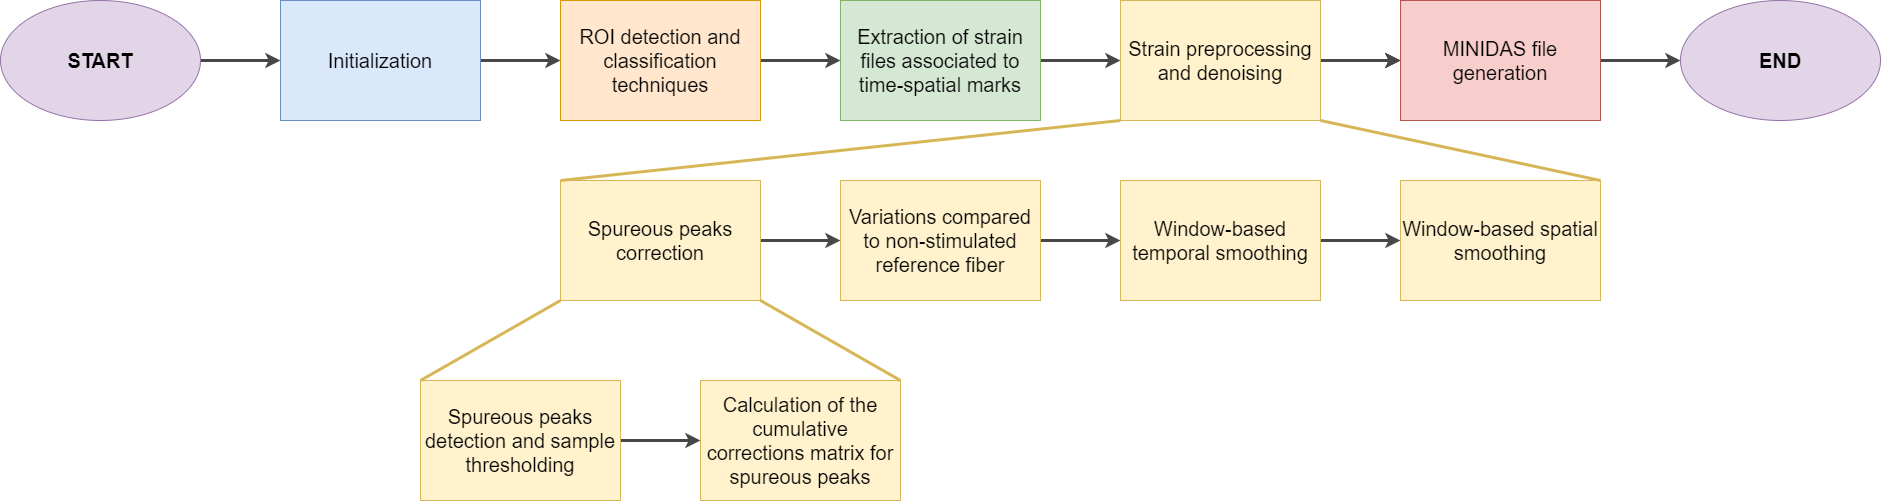

The diagram above was exported from draw.io. Its source (the exported page's mxGraphModel, read from the mxfile embedded in the PNG):
<mxGraphModel dx="2545" dy="832" grid="1" gridSize="10" guides="1" tooltips="1" connect="1" arrows="1" fold="1" page="1" pageScale="1" pageWidth="827" pageHeight="1169" math="0" shadow="0">
  <root>
    <mxCell id="0" />
    <mxCell id="1" parent="0" />
    <mxCell id="YXcZkGx_9uo62xzFD23z-17" style="edgeStyle=orthogonalEdgeStyle;rounded=0;orthogonalLoop=1;jettySize=auto;html=1;exitX=1;exitY=0.5;exitDx=0;exitDy=0;entryX=0;entryY=0.5;entryDx=0;entryDy=0;strokeWidth=3;strokeColor=#474747;" parent="1" target="YXcZkGx_9uo62xzFD23z-2" edge="1">
      <mxGeometry relative="1" as="geometry">
        <mxPoint y="120" as="sourcePoint" />
      </mxGeometry>
    </mxCell>
    <mxCell id="YXcZkGx_9uo62xzFD23z-2" value="Inicialización" style="rounded=0;whiteSpace=wrap;html=1;fillColor=#dae8fc;strokeColor=#6c8ebf;" parent="1" vertex="1">
      <mxGeometry x="80" y="80" width="200" height="80" as="geometry" />
    </mxCell>
    <mxCell id="YXcZkGx_9uo62xzFD23z-19" style="edgeStyle=orthogonalEdgeStyle;rounded=0;orthogonalLoop=1;jettySize=auto;html=1;exitX=1;exitY=0.5;exitDx=0;exitDy=0;entryX=0;entryY=0.5;entryDx=0;entryDy=0;strokeWidth=3;strokeColor=#474747;" parent="1" source="YXcZkGx_9uo62xzFD23z-3" edge="1">
      <mxGeometry relative="1" as="geometry">
        <mxPoint x="920" y="120" as="targetPoint" />
      </mxGeometry>
    </mxCell>
    <mxCell id="YXcZkGx_9uo62xzFD23z-3" value="Extracción de tiempos y archivos strain relacionados" style="rounded=0;whiteSpace=wrap;html=1;fillColor=#d5e8d4;strokeColor=#82b366;" parent="1" vertex="1">
      <mxGeometry x="640" y="80" width="200" height="80" as="geometry" />
    </mxCell>
    <mxCell id="YXcZkGx_9uo62xzFD23z-20" style="edgeStyle=orthogonalEdgeStyle;rounded=0;orthogonalLoop=1;jettySize=auto;html=1;exitX=1;exitY=0.5;exitDx=0;exitDy=0;entryX=0;entryY=0.5;entryDx=0;entryDy=0;strokeWidth=3;" parent="1" target="YXcZkGx_9uo62xzFD23z-5" edge="1">
      <mxGeometry relative="1" as="geometry">
        <mxPoint x="1120" y="120" as="sourcePoint" />
      </mxGeometry>
    </mxCell>
    <mxCell id="YXcZkGx_9uo62xzFD23z-21" style="edgeStyle=orthogonalEdgeStyle;rounded=0;orthogonalLoop=1;jettySize=auto;html=1;exitX=1;exitY=0.5;exitDx=0;exitDy=0;entryX=0;entryY=0.5;entryDx=0;entryDy=0;strokeWidth=3;strokeColor=#474747;" parent="1" source="YXcZkGx_9uo62xzFD23z-5" target="YXcZkGx_9uo62xzFD23z-13" edge="1">
      <mxGeometry relative="1" as="geometry" />
    </mxCell>
    <mxCell id="YXcZkGx_9uo62xzFD23z-5" value="Generación archivo MINIDAS" style="rounded=0;whiteSpace=wrap;html=1;fillColor=#f8cecc;strokeColor=#b85450;" parent="1" vertex="1">
      <mxGeometry x="1200" y="80" width="200" height="80" as="geometry" />
    </mxCell>
    <mxCell id="oQZCTBU9L_0hC6HYcpoD-4" style="edgeStyle=orthogonalEdgeStyle;rounded=0;orthogonalLoop=1;jettySize=auto;html=1;exitX=1;exitY=0.5;exitDx=0;exitDy=0;entryX=0;entryY=0.5;entryDx=0;entryDy=0;strokeColor=#474747;strokeWidth=3;" edge="1" parent="1" source="YXcZkGx_9uo62xzFD23z-6" target="YXcZkGx_9uo62xzFD23z-8">
      <mxGeometry relative="1" as="geometry" />
    </mxCell>
    <mxCell id="YXcZkGx_9uo62xzFD23z-6" value="Spureous peaks correction" style="rounded=0;whiteSpace=wrap;html=1;fillColor=#fff2cc;strokeColor=#d6b656;fontSize=20;" parent="1" vertex="1">
      <mxGeometry x="360" y="240" width="200" height="120" as="geometry" />
    </mxCell>
    <mxCell id="YXcZkGx_9uo62xzFD23z-24" style="edgeStyle=orthogonalEdgeStyle;rounded=0;orthogonalLoop=1;jettySize=auto;html=1;exitX=1;exitY=0.5;exitDx=0;exitDy=0;entryX=0;entryY=0.5;entryDx=0;entryDy=0;strokeWidth=3;strokeColor=#474747;" parent="1" source="YXcZkGx_9uo62xzFD23z-8" target="YXcZkGx_9uo62xzFD23z-9" edge="1">
      <mxGeometry relative="1" as="geometry" />
    </mxCell>
    <mxCell id="YXcZkGx_9uo62xzFD23z-8" value="Variations compared to non-stimulated reference fiber" style="rounded=0;whiteSpace=wrap;html=1;fillColor=#fff2cc;strokeColor=#d6b656;fontSize=20;" parent="1" vertex="1">
      <mxGeometry x="640" y="240" width="200" height="120" as="geometry" />
    </mxCell>
    <mxCell id="YXcZkGx_9uo62xzFD23z-25" style="edgeStyle=orthogonalEdgeStyle;rounded=0;orthogonalLoop=1;jettySize=auto;html=1;exitX=1;exitY=0.5;exitDx=0;exitDy=0;entryX=0;entryY=0.5;entryDx=0;entryDy=0;strokeWidth=3;strokeColor=#474747;" parent="1" source="YXcZkGx_9uo62xzFD23z-9" target="YXcZkGx_9uo62xzFD23z-10" edge="1">
      <mxGeometry relative="1" as="geometry" />
    </mxCell>
    <mxCell id="YXcZkGx_9uo62xzFD23z-9" value="Window-based temporal smoothing" style="rounded=0;whiteSpace=wrap;html=1;fillColor=#fff2cc;strokeColor=#d6b656;fontSize=20;" parent="1" vertex="1">
      <mxGeometry x="920" y="240" width="200" height="120" as="geometry" />
    </mxCell>
    <mxCell id="YXcZkGx_9uo62xzFD23z-10" value="Window-based spatial smoothing" style="rounded=0;whiteSpace=wrap;html=1;fillColor=#fff2cc;strokeColor=#d6b656;fontSize=20;" parent="1" vertex="1">
      <mxGeometry x="1200" y="240" width="200" height="120" as="geometry" />
    </mxCell>
    <mxCell id="YXcZkGx_9uo62xzFD23z-11" value="" style="endArrow=none;html=1;rounded=0;entryX=0;entryY=1;entryDx=0;entryDy=0;exitX=0;exitY=0;exitDx=0;exitDy=0;fillColor=#fff2cc;strokeColor=#d6b656;strokeWidth=3;" parent="1" source="YXcZkGx_9uo62xzFD23z-6" target="YXcZkGx_9uo62xzFD23z-49" edge="1">
      <mxGeometry width="50" height="50" relative="1" as="geometry">
        <mxPoint x="870" y="410" as="sourcePoint" />
        <mxPoint x="920" y="160" as="targetPoint" />
      </mxGeometry>
    </mxCell>
    <mxCell id="YXcZkGx_9uo62xzFD23z-12" value="" style="endArrow=none;html=1;rounded=0;entryX=1;entryY=1;entryDx=0;entryDy=0;exitX=1;exitY=0;exitDx=0;exitDy=0;fillColor=#fff2cc;strokeColor=#d6b656;strokeWidth=3;" parent="1" source="YXcZkGx_9uo62xzFD23z-10" target="YXcZkGx_9uo62xzFD23z-49" edge="1">
      <mxGeometry width="50" height="50" relative="1" as="geometry">
        <mxPoint x="870" y="410" as="sourcePoint" />
        <mxPoint x="1120" y="160" as="targetPoint" />
      </mxGeometry>
    </mxCell>
    <mxCell id="YXcZkGx_9uo62xzFD23z-13" value="END" style="ellipse;whiteSpace=wrap;html=1;fillColor=#e1d5e7;strokeColor=#9673a6;fontSize=20;fontStyle=1" parent="1" vertex="1">
      <mxGeometry x="1480" y="60" width="200" height="120" as="geometry" />
    </mxCell>
    <mxCell id="YXcZkGx_9uo62xzFD23z-28" style="edgeStyle=orthogonalEdgeStyle;rounded=0;orthogonalLoop=1;jettySize=auto;html=1;exitX=1;exitY=0.5;exitDx=0;exitDy=0;entryX=0;entryY=0.5;entryDx=0;entryDy=0;strokeWidth=3;strokeColor=#474747;" parent="1" edge="1">
      <mxGeometry relative="1" as="geometry">
        <mxPoint x="1120" y="120" as="sourcePoint" />
        <mxPoint x="1200" y="120" as="targetPoint" />
      </mxGeometry>
    </mxCell>
    <mxCell id="YXcZkGx_9uo62xzFD23z-39" value="Inicialización" style="rounded=0;whiteSpace=wrap;html=1;fillColor=#dae8fc;strokeColor=#6c8ebf;" parent="1" vertex="1">
      <mxGeometry x="80" y="80" width="200" height="80" as="geometry" />
    </mxCell>
    <mxCell id="YXcZkGx_9uo62xzFD23z-41" value="Inicialización" style="rounded=0;whiteSpace=wrap;html=1;fillColor=#dae8fc;strokeColor=#6c8ebf;" parent="1" vertex="1">
      <mxGeometry x="80" y="80" width="200" height="80" as="geometry" />
    </mxCell>
    <mxCell id="YXcZkGx_9uo62xzFD23z-43" value="Extracción de tiempos y archivos strain relacionados" style="rounded=0;whiteSpace=wrap;html=1;fillColor=#d5e8d4;strokeColor=#82b366;" parent="1" vertex="1">
      <mxGeometry x="640" y="80" width="200" height="80" as="geometry" />
    </mxCell>
    <mxCell id="YXcZkGx_9uo62xzFD23z-45" value="START" style="ellipse;whiteSpace=wrap;html=1;fillColor=#e1d5e7;strokeColor=#9673a6;fontSize=20;fontStyle=1" parent="1" vertex="1">
      <mxGeometry x="-200" y="60" width="200" height="120" as="geometry" />
    </mxCell>
    <mxCell id="KPaOcBF23e23qjOakllT-2" value="" style="edgeStyle=orthogonalEdgeStyle;rounded=0;orthogonalLoop=1;jettySize=auto;html=1;strokeColor=#474747;strokeWidth=3;" parent="1" source="YXcZkGx_9uo62xzFD23z-46" target="KPaOcBF23e23qjOakllT-1" edge="1">
      <mxGeometry relative="1" as="geometry" />
    </mxCell>
    <mxCell id="YXcZkGx_9uo62xzFD23z-46" value="Initialization" style="rounded=0;whiteSpace=wrap;html=1;fillColor=#dae8fc;strokeColor=#6c8ebf;fontSize=20;" parent="1" vertex="1">
      <mxGeometry x="80" y="60" width="200" height="120" as="geometry" />
    </mxCell>
    <mxCell id="YXcZkGx_9uo62xzFD23z-48" value="Extraction of strain files associated to time-spatial marks" style="rounded=0;whiteSpace=wrap;html=1;fillColor=#d5e8d4;strokeColor=#82b366;fontSize=20;" parent="1" vertex="1">
      <mxGeometry x="640" y="60" width="200" height="120" as="geometry" />
    </mxCell>
    <mxCell id="YXcZkGx_9uo62xzFD23z-49" value="Strain preprocessing and denoising" style="rounded=0;whiteSpace=wrap;html=1;fillColor=#fff2cc;strokeColor=#d6b656;fontSize=20;" parent="1" vertex="1">
      <mxGeometry x="920" y="60" width="200" height="120" as="geometry" />
    </mxCell>
    <mxCell id="YXcZkGx_9uo62xzFD23z-50" value="MINIDAS file generation" style="rounded=0;whiteSpace=wrap;html=1;fillColor=#f8cecc;strokeColor=#b85450;fontSize=20;" parent="1" vertex="1">
      <mxGeometry x="1200" y="60" width="200" height="120" as="geometry" />
    </mxCell>
    <mxCell id="KPaOcBF23e23qjOakllT-3" value="" style="edgeStyle=orthogonalEdgeStyle;rounded=0;orthogonalLoop=1;jettySize=auto;html=1;strokeColor=#474747;strokeWidth=3;" parent="1" source="KPaOcBF23e23qjOakllT-1" target="YXcZkGx_9uo62xzFD23z-48" edge="1">
      <mxGeometry relative="1" as="geometry" />
    </mxCell>
    <mxCell id="KPaOcBF23e23qjOakllT-1" value="ROI detection and classification techniques" style="rounded=0;whiteSpace=wrap;html=1;fillColor=#ffe6cc;strokeColor=#d79b00;fontSize=20;" parent="1" vertex="1">
      <mxGeometry x="360" y="60" width="200" height="120" as="geometry" />
    </mxCell>
    <mxCell id="oQZCTBU9L_0hC6HYcpoD-7" style="edgeStyle=orthogonalEdgeStyle;rounded=0;orthogonalLoop=1;jettySize=auto;html=1;exitX=1;exitY=0.5;exitDx=0;exitDy=0;entryX=0;entryY=0.5;entryDx=0;entryDy=0;strokeColor=#474747;strokeWidth=3;" edge="1" parent="1" source="oQZCTBU9L_0hC6HYcpoD-2" target="oQZCTBU9L_0hC6HYcpoD-3">
      <mxGeometry relative="1" as="geometry" />
    </mxCell>
    <mxCell id="oQZCTBU9L_0hC6HYcpoD-2" value="Spureous peaks detection and sample thresholding" style="rounded=0;whiteSpace=wrap;html=1;fillColor=#fff2cc;strokeColor=#d6b656;fontSize=20;" vertex="1" parent="1">
      <mxGeometry x="220" y="440" width="200" height="120" as="geometry" />
    </mxCell>
    <mxCell id="oQZCTBU9L_0hC6HYcpoD-3" value="Calculation of the cumulative corrections matrix for spureous peaks" style="rounded=0;whiteSpace=wrap;html=1;fillColor=#fff2cc;strokeColor=#d6b656;fontSize=20;" vertex="1" parent="1">
      <mxGeometry x="500" y="440" width="200" height="120" as="geometry" />
    </mxCell>
    <mxCell id="oQZCTBU9L_0hC6HYcpoD-5" value="" style="endArrow=none;html=1;rounded=0;entryX=0;entryY=1;entryDx=0;entryDy=0;exitX=0;exitY=0;exitDx=0;exitDy=0;fillColor=#fff2cc;strokeColor=#d6b656;strokeWidth=3;" edge="1" parent="1" source="oQZCTBU9L_0hC6HYcpoD-2" target="YXcZkGx_9uo62xzFD23z-6">
      <mxGeometry width="50" height="50" relative="1" as="geometry">
        <mxPoint x="370" y="250" as="sourcePoint" />
        <mxPoint x="930" y="190" as="targetPoint" />
      </mxGeometry>
    </mxCell>
    <mxCell id="oQZCTBU9L_0hC6HYcpoD-6" value="" style="endArrow=none;html=1;rounded=0;entryX=1;entryY=1;entryDx=0;entryDy=0;exitX=1;exitY=0;exitDx=0;exitDy=0;fillColor=#fff2cc;strokeColor=#d6b656;strokeWidth=3;" edge="1" parent="1" source="oQZCTBU9L_0hC6HYcpoD-3" target="YXcZkGx_9uo62xzFD23z-6">
      <mxGeometry width="50" height="50" relative="1" as="geometry">
        <mxPoint x="1410" y="250" as="sourcePoint" />
        <mxPoint x="1130" y="190" as="targetPoint" />
      </mxGeometry>
    </mxCell>
  </root>
</mxGraphModel>